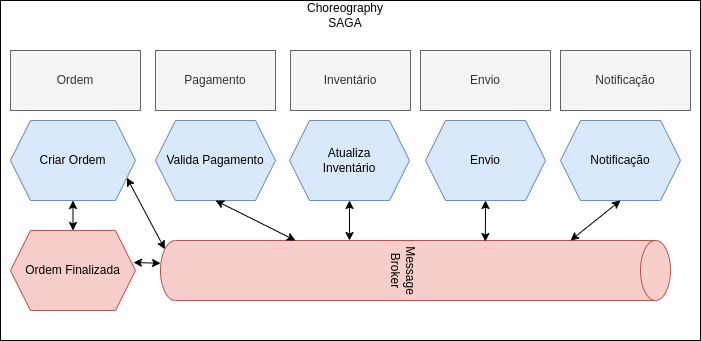

The diagram above was exported from draw.io. Its source (the exported page's mxGraphModel, read from the mxfile embedded in the PNG):
<mxGraphModel dx="1382" dy="744" grid="1" gridSize="10" guides="1" tooltips="1" connect="1" arrows="1" fold="1" page="1" pageScale="1" pageWidth="850" pageHeight="1100" math="0" shadow="0">
  <root>
    <mxCell id="0" />
    <mxCell id="1" parent="0" />
    <mxCell id="8P1TDrYFuU1gkjiChie4-1" value="" style="rounded=0;whiteSpace=wrap;html=1;" vertex="1" parent="1">
      <mxGeometry x="80" y="210" width="700" height="340" as="geometry" />
    </mxCell>
    <mxCell id="8P1TDrYFuU1gkjiChie4-2" value="Ordem" style="rounded=0;whiteSpace=wrap;html=1;fillColor=#f5f5f5;fontColor=#333333;strokeColor=#666666;" vertex="1" parent="1">
      <mxGeometry x="90" y="260" width="130" height="60" as="geometry" />
    </mxCell>
    <mxCell id="8P1TDrYFuU1gkjiChie4-3" value="Pagamento" style="rounded=0;whiteSpace=wrap;html=1;fillColor=#f5f5f5;fontColor=#333333;strokeColor=#666666;" vertex="1" parent="1">
      <mxGeometry x="235" y="260" width="120" height="60" as="geometry" />
    </mxCell>
    <mxCell id="8P1TDrYFuU1gkjiChie4-4" value="Inventário" style="rounded=0;whiteSpace=wrap;html=1;fillColor=#f5f5f5;fontColor=#333333;strokeColor=#666666;" vertex="1" parent="1">
      <mxGeometry x="370" y="260" width="120" height="60" as="geometry" />
    </mxCell>
    <mxCell id="8P1TDrYFuU1gkjiChie4-5" value="Envio" style="rounded=0;whiteSpace=wrap;html=1;fillColor=#f5f5f5;fontColor=#333333;strokeColor=#666666;" vertex="1" parent="1">
      <mxGeometry x="500" y="260" width="130" height="60" as="geometry" />
    </mxCell>
    <mxCell id="8P1TDrYFuU1gkjiChie4-6" value="Notificação" style="rounded=0;whiteSpace=wrap;html=1;fillColor=#f5f5f5;fontColor=#333333;strokeColor=#666666;" vertex="1" parent="1">
      <mxGeometry x="640" y="260" width="130" height="60" as="geometry" />
    </mxCell>
    <mxCell id="8P1TDrYFuU1gkjiChie4-7" value="Criar Ordem" style="shape=hexagon;perimeter=hexagonPerimeter2;whiteSpace=wrap;html=1;fixedSize=1;fillColor=#dae8fc;strokeColor=#6c8ebf;" vertex="1" parent="1">
      <mxGeometry x="90" y="330" width="125" height="80" as="geometry" />
    </mxCell>
    <mxCell id="8P1TDrYFuU1gkjiChie4-8" value="Valida Pagamento" style="shape=hexagon;perimeter=hexagonPerimeter2;whiteSpace=wrap;html=1;fixedSize=1;fillColor=#dae8fc;strokeColor=#6c8ebf;" vertex="1" parent="1">
      <mxGeometry x="235" y="330" width="120" height="80" as="geometry" />
    </mxCell>
    <mxCell id="8P1TDrYFuU1gkjiChie4-9" value="Atualiza&lt;br&gt;Inventário" style="shape=hexagon;perimeter=hexagonPerimeter2;whiteSpace=wrap;html=1;fixedSize=1;fillColor=#dae8fc;strokeColor=#6c8ebf;" vertex="1" parent="1">
      <mxGeometry x="369" y="330" width="120" height="80" as="geometry" />
    </mxCell>
    <mxCell id="8P1TDrYFuU1gkjiChie4-10" value="Envio" style="shape=hexagon;perimeter=hexagonPerimeter2;whiteSpace=wrap;html=1;fixedSize=1;fillColor=#dae8fc;strokeColor=#6c8ebf;" vertex="1" parent="1">
      <mxGeometry x="505" y="330" width="120" height="80" as="geometry" />
    </mxCell>
    <mxCell id="8P1TDrYFuU1gkjiChie4-11" value="Notificação" style="shape=hexagon;perimeter=hexagonPerimeter2;whiteSpace=wrap;html=1;fixedSize=1;fillColor=#dae8fc;strokeColor=#6c8ebf;" vertex="1" parent="1">
      <mxGeometry x="640" y="330" width="120" height="80" as="geometry" />
    </mxCell>
    <mxCell id="8P1TDrYFuU1gkjiChie4-12" value="Ordem Finalizada" style="shape=hexagon;perimeter=hexagonPerimeter2;whiteSpace=wrap;html=1;fixedSize=1;fillColor=#f8cecc;strokeColor=#b85450;" vertex="1" parent="1">
      <mxGeometry x="90" y="440" width="125" height="80" as="geometry" />
    </mxCell>
    <mxCell id="8P1TDrYFuU1gkjiChie4-14" value="" style="endArrow=classic;startArrow=classic;html=1;rounded=0;exitX=1;exitY=0.75;exitDx=0;exitDy=0;entryX=0;entryY=0;entryDx=0;entryDy=0;" edge="1" parent="1" source="8P1TDrYFuU1gkjiChie4-7" target="8P1TDrYFuU1gkjiChie4-21">
      <mxGeometry width="50" height="50" relative="1" as="geometry">
        <mxPoint x="400" y="430" as="sourcePoint" />
        <mxPoint x="244.3499999999999" y="458.70000000000005" as="targetPoint" />
      </mxGeometry>
    </mxCell>
    <mxCell id="8P1TDrYFuU1gkjiChie4-15" value="" style="endArrow=classic;startArrow=classic;html=1;rounded=0;entryX=0.5;entryY=1;entryDx=0;entryDy=0;" edge="1" parent="1" source="8P1TDrYFuU1gkjiChie4-21" target="8P1TDrYFuU1gkjiChie4-8">
      <mxGeometry width="50" height="50" relative="1" as="geometry">
        <mxPoint x="375" y="450" as="sourcePoint" />
        <mxPoint x="450" y="380" as="targetPoint" />
      </mxGeometry>
    </mxCell>
    <mxCell id="8P1TDrYFuU1gkjiChie4-16" value="" style="endArrow=classic;startArrow=classic;html=1;rounded=0;entryX=0.5;entryY=1;entryDx=0;entryDy=0;exitX=0.5;exitY=0;exitDx=0;exitDy=0;" edge="1" parent="1" source="8P1TDrYFuU1gkjiChie4-12" target="8P1TDrYFuU1gkjiChie4-7">
      <mxGeometry width="50" height="50" relative="1" as="geometry">
        <mxPoint x="120" y="660" as="sourcePoint" />
        <mxPoint x="170" y="610" as="targetPoint" />
      </mxGeometry>
    </mxCell>
    <mxCell id="8P1TDrYFuU1gkjiChie4-17" value="" style="endArrow=classic;startArrow=classic;html=1;rounded=0;entryX=0.5;entryY=1;entryDx=0;entryDy=0;exitX=0.474;exitY=-0.017;exitDx=0;exitDy=0;exitPerimeter=0;" edge="1" parent="1" target="8P1TDrYFuU1gkjiChie4-9" source="8P1TDrYFuU1gkjiChie4-21">
      <mxGeometry width="50" height="50" relative="1" as="geometry">
        <mxPoint x="429" y="450" as="sourcePoint" />
        <mxPoint x="450" y="380" as="targetPoint" />
      </mxGeometry>
    </mxCell>
    <mxCell id="8P1TDrYFuU1gkjiChie4-18" value="" style="endArrow=classic;startArrow=classic;html=1;rounded=0;entryX=0.5;entryY=1;entryDx=0;entryDy=0;" edge="1" parent="1" source="8P1TDrYFuU1gkjiChie4-21" target="8P1TDrYFuU1gkjiChie4-10">
      <mxGeometry width="50" height="50" relative="1" as="geometry">
        <mxPoint x="564.8699999999999" y="451.02" as="sourcePoint" />
        <mxPoint x="450" y="380" as="targetPoint" />
      </mxGeometry>
    </mxCell>
    <mxCell id="8P1TDrYFuU1gkjiChie4-19" value="" style="endArrow=classic;startArrow=classic;html=1;rounded=0;entryX=0.5;entryY=1;entryDx=0;entryDy=0;exitX=0.75;exitY=0;exitDx=0;exitDy=0;" edge="1" parent="1" source="8P1TDrYFuU1gkjiChie4-21" target="8P1TDrYFuU1gkjiChie4-11">
      <mxGeometry width="50" height="50" relative="1" as="geometry">
        <mxPoint x="650.04" y="450" as="sourcePoint" />
        <mxPoint x="450" y="380" as="targetPoint" />
      </mxGeometry>
    </mxCell>
    <mxCell id="8P1TDrYFuU1gkjiChie4-20" value="Orchestration SAGA" style="text;html=1;strokeColor=none;fillColor=none;align=center;verticalAlign=middle;whiteSpace=wrap;rounded=0;" vertex="1" parent="1">
      <mxGeometry x="380" y="210" width="90" height="30" as="geometry" />
    </mxCell>
    <mxCell id="8P1TDrYFuU1gkjiChie4-21" value="Orchestração &lt;br&gt;(Single point-of-failure)" style="shape=process;whiteSpace=wrap;html=1;backgroundOutline=1;fillColor=#ffe6cc;strokeColor=#d79b00;" vertex="1" parent="1">
      <mxGeometry x="250" y="460" width="500" height="60" as="geometry" />
    </mxCell>
    <mxCell id="8P1TDrYFuU1gkjiChie4-23" value="" style="endArrow=classic;startArrow=classic;html=1;rounded=0;exitX=1;exitY=0.5;exitDx=0;exitDy=0;entryX=0;entryY=0.5;entryDx=0;entryDy=0;" edge="1" parent="1" source="8P1TDrYFuU1gkjiChie4-12" target="8P1TDrYFuU1gkjiChie4-21">
      <mxGeometry width="50" height="50" relative="1" as="geometry">
        <mxPoint x="400" y="400" as="sourcePoint" />
        <mxPoint x="450" y="350" as="targetPoint" />
      </mxGeometry>
    </mxCell>
  </root>
</mxGraphModel>